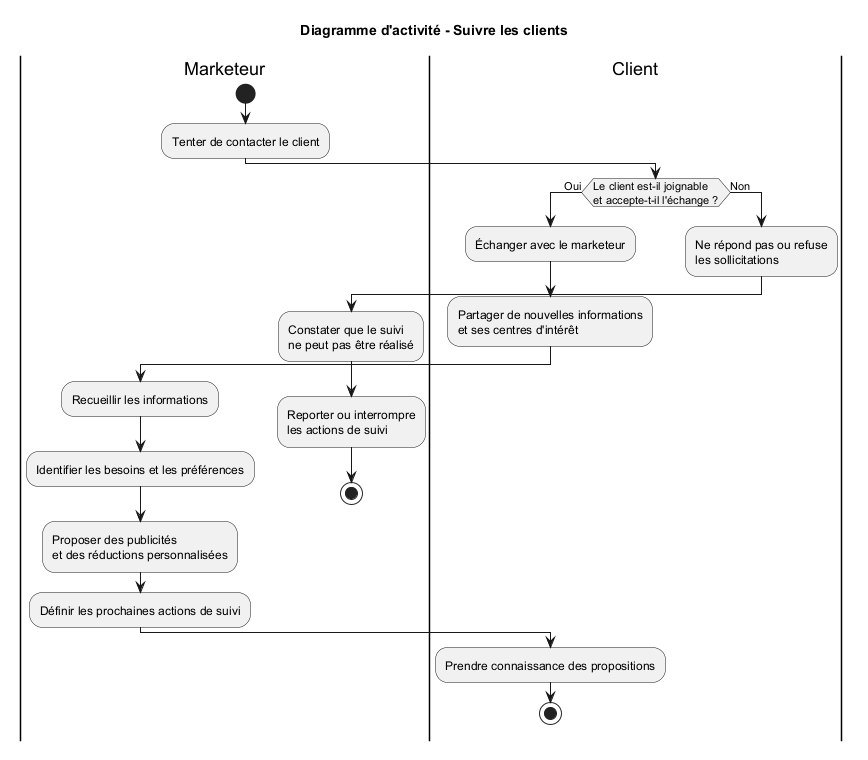

The diagram above was rendered by PlantUML. Its source (embedded in the PNG):
@startuml
title Diagramme d'activité - Suivre les clients

|Marketeur|
start

:Tenter de contacter le client;

|Client|

if (Le client est-il joignable\net accepte-t-il l'échange ?) then (Oui)

    :Échanger avec le marketeur;
    :Partager de nouvelles informations\net ses centres d'intérêt;

    |Marketeur|

    :Recueillir les informations;
    :Identifier les besoins et les préférences;
    :Proposer des publicités\net des réductions personnalisées;
    :Définir les prochaines actions de suivi;

    |Client|

    :Prendre connaissance des propositions;

    stop

else (Non)

    :Ne répond pas ou refuse\nles sollicitations;

    |Marketeur|

    :Constater que le suivi\nne peut pas être réalisé;
    :Reporter ou interrompre\nles actions de suivi;

    stop

endif

@enduml